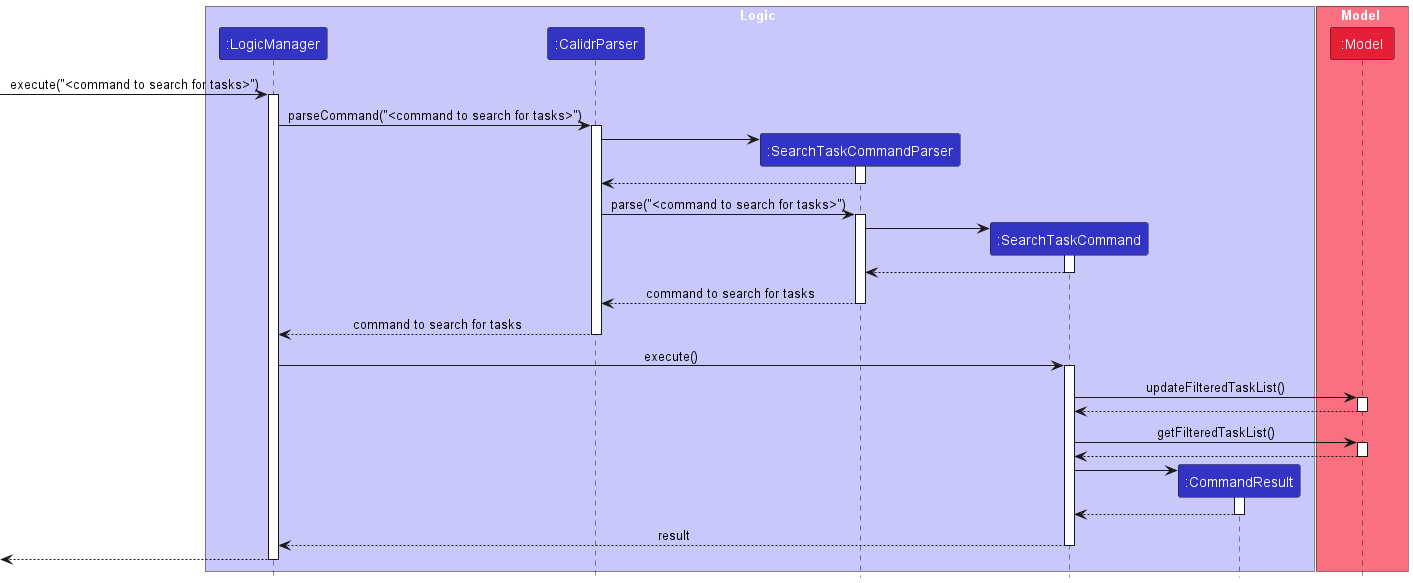

The diagram above was rendered by PlantUML. Its source (embedded in the PNG):
@startuml
'https://plantuml.com/sequence-diagram
!include style.puml

box Logic LOGIC_COLOR_T1
participant ":LogicManager" as LogicManager LOGIC_COLOR
participant ":CalidrParser" as CalidrParser LOGIC_COLOR
participant ":SearchTaskCommandParser" as SearchTaskCommandParser LOGIC_COLOR
participant ":SearchTaskCommand" as SearchTaskCommand LOGIC_COLOR
participant ":CommandResult" as CommandResult LOGIC_COLOR
end box

box Model MODEL_COLOR_T1
participant ":Model" as Model MODEL_COLOR_T2
end box

[-> LogicManager : execute("<command to search for tasks>")
activate LogicManager

LogicManager -> CalidrParser : parseCommand("<command to search for tasks>")
activate CalidrParser

create SearchTaskCommandParser
CalidrParser -> SearchTaskCommandParser
activate SearchTaskCommandParser
SearchTaskCommandParser --> CalidrParser
deactivate SearchTaskCommandParser

CalidrParser -> SearchTaskCommandParser : parse("<command to search for tasks>")
activate SearchTaskCommandParser

create SearchTaskCommand
SearchTaskCommandParser -> SearchTaskCommand
activate SearchTaskCommand
SearchTaskCommand --> SearchTaskCommandParser
deactivate SearchTaskCommand

SearchTaskCommandParser --> CalidrParser : command to search for tasks
deactivate SearchTaskCommandParser

CalidrParser --> LogicManager : command to search for tasks
deactivate CalidrParser

LogicManager -> SearchTaskCommand : execute()
activate SearchTaskCommand

SearchTaskCommand -> Model : updateFilteredTaskList()
activate Model
Model --> SearchTaskCommand
deactivate Model

SearchTaskCommand -> Model : getFilteredTaskList()
activate Model
Model --> SearchTaskCommand
deactivate Model

create CommandResult
SearchTaskCommand -> CommandResult
activate CommandResult
CommandResult --> SearchTaskCommand
deactivate CommandResult

SearchTaskCommand --> LogicManager : result
deactivate SearchTaskCommand

[<-- LogicManager
deactivate LogicManager

@enduml